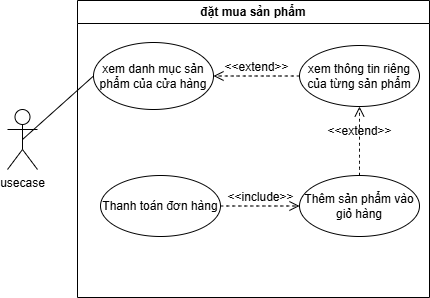

The diagram above was exported from draw.io. Its source (the exported page's mxGraphModel, read from the mxfile embedded in the PNG):
<mxGraphModel dx="956" dy="480" grid="0" gridSize="10" guides="1" tooltips="1" connect="1" arrows="1" fold="1" page="0" pageScale="1" pageWidth="827" pageHeight="1169" math="0" shadow="0">
  <root>
    <mxCell id="0" />
    <mxCell id="1" parent="0" />
    <mxCell id="0laae3VatmnQLa-Z4fk--5" value="usecase" style="shape=umlActor;verticalLabelPosition=bottom;verticalAlign=top;html=1;outlineConnect=0;" parent="1" vertex="1">
      <mxGeometry x="-21" y="153" width="30" height="60" as="geometry" />
    </mxCell>
    <mxCell id="0laae3VatmnQLa-Z4fk--6" value="đặt mua sản phẩm" style="swimlane;whiteSpace=wrap;html=1;" parent="1" vertex="1">
      <mxGeometry x="49" y="44" width="352" height="297" as="geometry" />
    </mxCell>
    <mxCell id="0laae3VatmnQLa-Z4fk--7" value="xem danh mục sản phẩm của cửa hàng" style="ellipse;whiteSpace=wrap;html=1;" parent="0laae3VatmnQLa-Z4fk--6" vertex="1">
      <mxGeometry x="16" y="42" width="120" height="67" as="geometry" />
    </mxCell>
    <mxCell id="0laae3VatmnQLa-Z4fk--9" value="xem thông tin riêng&lt;div&gt;của từng sản phẩm&lt;/div&gt;" style="ellipse;whiteSpace=wrap;html=1;" parent="0laae3VatmnQLa-Z4fk--6" vertex="1">
      <mxGeometry x="222" y="45" width="120" height="61" as="geometry" />
    </mxCell>
    <mxCell id="0laae3VatmnQLa-Z4fk--10" value="Thêm sản phẩm vào giỏ hàng" style="ellipse;whiteSpace=wrap;html=1;" parent="0laae3VatmnQLa-Z4fk--6" vertex="1">
      <mxGeometry x="222" y="175" width="120" height="61" as="geometry" />
    </mxCell>
    <mxCell id="0laae3VatmnQLa-Z4fk--11" value="Thanh toán đơn hàng" style="ellipse;whiteSpace=wrap;html=1;" parent="0laae3VatmnQLa-Z4fk--6" vertex="1">
      <mxGeometry x="23" y="175" width="120" height="61" as="geometry" />
    </mxCell>
    <mxCell id="0laae3VatmnQLa-Z4fk--16" value="&amp;lt;&amp;lt;extend&amp;gt;&amp;gt;" style="html=1;verticalAlign=bottom;labelBackgroundColor=none;endArrow=open;endFill=0;dashed=1;rounded=0;fontSize=12;startSize=8;endSize=8;curved=1;entryX=1;entryY=0.5;entryDx=0;entryDy=0;exitX=0;exitY=0.5;exitDx=0;exitDy=0;" parent="0laae3VatmnQLa-Z4fk--6" source="0laae3VatmnQLa-Z4fk--9" target="0laae3VatmnQLa-Z4fk--7" edge="1">
      <mxGeometry width="160" relative="1" as="geometry">
        <mxPoint x="97" y="156" as="sourcePoint" />
        <mxPoint x="257" y="156" as="targetPoint" />
      </mxGeometry>
    </mxCell>
    <mxCell id="0laae3VatmnQLa-Z4fk--17" value="&amp;lt;&amp;lt;extend&amp;gt;&amp;gt;" style="html=1;verticalAlign=bottom;labelBackgroundColor=none;endArrow=open;endFill=0;dashed=1;rounded=0;fontSize=12;startSize=8;endSize=8;curved=1;entryX=0.5;entryY=1;entryDx=0;entryDy=0;exitX=0.5;exitY=0;exitDx=0;exitDy=0;" parent="0laae3VatmnQLa-Z4fk--6" source="0laae3VatmnQLa-Z4fk--10" target="0laae3VatmnQLa-Z4fk--9" edge="1">
      <mxGeometry width="160" relative="1" as="geometry">
        <mxPoint x="306" y="198" as="sourcePoint" />
        <mxPoint x="220" y="198" as="targetPoint" />
      </mxGeometry>
    </mxCell>
    <mxCell id="0laae3VatmnQLa-Z4fk--18" value="&amp;lt;&amp;lt;include&amp;gt;&amp;gt;" style="html=1;verticalAlign=bottom;labelBackgroundColor=none;endArrow=open;endFill=0;dashed=1;rounded=0;fontSize=12;startSize=8;endSize=8;curved=1;entryX=0;entryY=0.5;entryDx=0;entryDy=0;exitX=1;exitY=0.5;exitDx=0;exitDy=0;" parent="0laae3VatmnQLa-Z4fk--6" source="0laae3VatmnQLa-Z4fk--11" target="0laae3VatmnQLa-Z4fk--10" edge="1">
      <mxGeometry width="160" relative="1" as="geometry">
        <mxPoint x="246" y="175" as="sourcePoint" />
        <mxPoint x="319" y="121" as="targetPoint" />
      </mxGeometry>
    </mxCell>
    <mxCell id="0laae3VatmnQLa-Z4fk--8" value="" style="endArrow=none;html=1;rounded=0;fontSize=12;startSize=8;endSize=8;curved=1;exitX=0.5;exitY=0.5;exitDx=0;exitDy=0;exitPerimeter=0;entryX=0;entryY=0.5;entryDx=0;entryDy=0;" parent="1" source="0laae3VatmnQLa-Z4fk--5" target="0laae3VatmnQLa-Z4fk--7" edge="1">
      <mxGeometry width="50" height="50" relative="1" as="geometry">
        <mxPoint x="175" y="225" as="sourcePoint" />
        <mxPoint x="225" y="175" as="targetPoint" />
      </mxGeometry>
    </mxCell>
  </root>
</mxGraphModel>